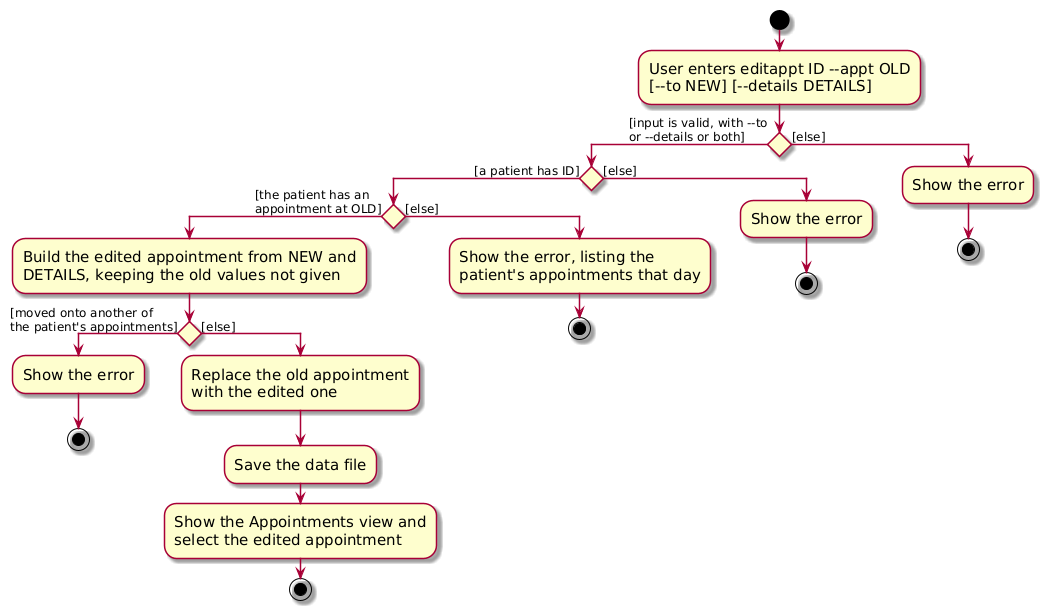

The diagram above was rendered by PlantUML. Its source (embedded in the PNG):
@startuml
skin rose
skinparam ActivityFontSize 15
skinparam ArrowFontSize 12
start
:User enters editappt ID ~--appt OLD
[~--to NEW] [~--details DETAILS];

'Since the beta syntax does not support placing the condition outside the
'diamond we place it as the true branch instead.

if () then ([input is valid, with --to
or --details or both])
    if () then ([a patient has ID])
        if () then ([the patient has an
appointment at OLD])
            :Build the edited appointment from NEW and
            DETAILS, keeping the old values not given;
            if () then ([moved onto another of
the patient's appointments])
                :Show the error;
                stop
            else ([else])
                :Replace the old appointment
                with the edited one;
                :Save the data file;
                :Show the Appointments view and
                select the edited appointment;
                stop
            endif
        else ([else])
            :Show the error, listing the
            patient's appointments that day;
            stop
        endif
    else ([else])
        :Show the error;
        stop
    endif
else ([else])
    :Show the error;
    stop
endif
@enduml